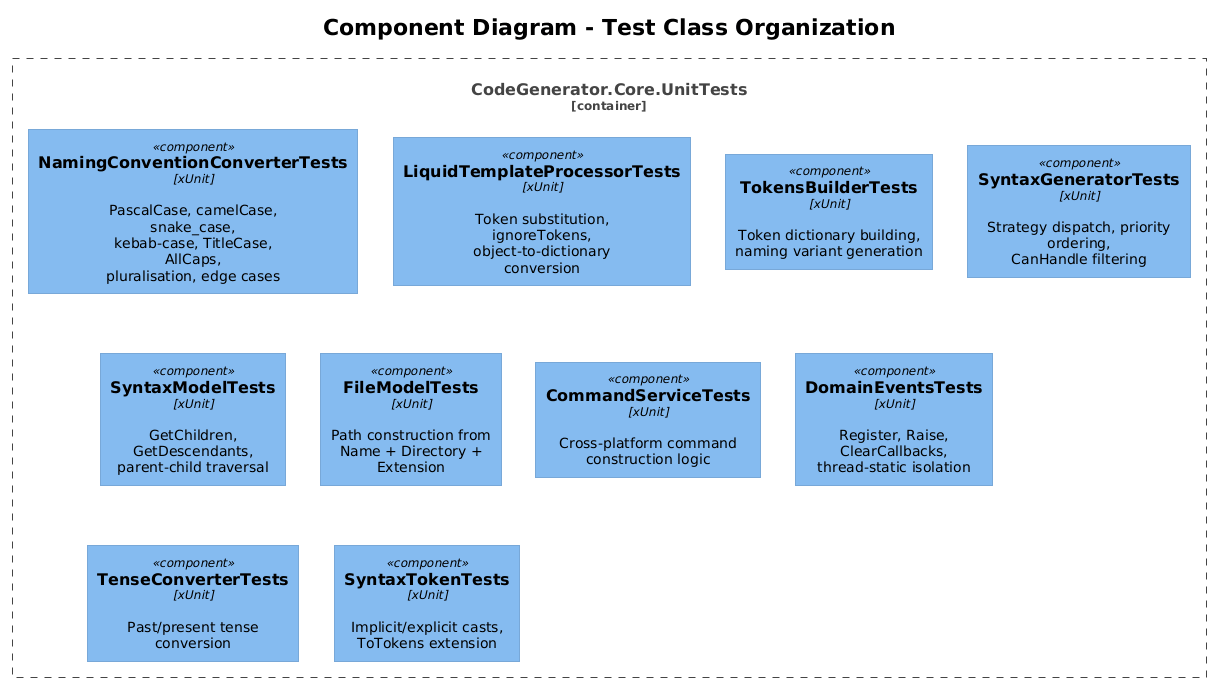

The diagram above was rendered by PlantUML. Its source (embedded in the PNG):
@startuml
!theme plain
!include <C4/C4_Component>

title Component Diagram - Test Class Organization

Container_Boundary(unitTests, "CodeGenerator.Core.UnitTests") {

    Component(naming, "NamingConventionConverterTests", "xUnit", "PascalCase, camelCase, snake_case,\nkebab-case, TitleCase, AllCaps,\npluralisation, edge cases")

    Component(liquid, "LiquidTemplateProcessorTests", "xUnit", "Token substitution, ignoreTokens,\nobject-to-dictionary conversion")

    Component(tokens, "TokensBuilderTests", "xUnit", "Token dictionary building,\nnaming variant generation")

    Component(syntaxGen, "SyntaxGeneratorTests", "xUnit", "Strategy dispatch, priority ordering,\nCanHandle filtering")

    Component(syntaxModel, "SyntaxModelTests", "xUnit", "GetChildren, GetDescendants,\nparent-child traversal")

    Component(fileModel, "FileModelTests", "xUnit", "Path construction from\nName + Directory + Extension")

    Component(command, "CommandServiceTests", "xUnit", "Cross-platform command\nconstruction logic")

    Component(events, "DomainEventsTests", "xUnit", "Register, Raise, ClearCallbacks,\nthread-static isolation")

    Component(tense, "TenseConverterTests", "xUnit", "Past/present tense conversion")

    Component(syntaxToken, "SyntaxTokenTests", "xUnit", "Implicit/explicit casts,\nToTokens extension")
}
@enduml